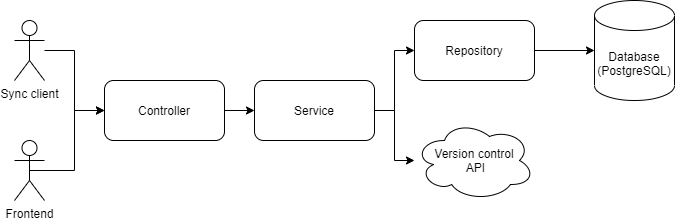

The diagram above was exported from draw.io. Its source (the exported page's mxGraphModel, read from the mxfile embedded in the PNG):
<mxGraphModel dx="1156" dy="773" grid="1" gridSize="10" guides="1" tooltips="1" connect="1" arrows="1" fold="1" page="1" pageScale="1" pageWidth="827" pageHeight="1169" math="0" shadow="0">
  <root>
    <mxCell id="0" />
    <mxCell id="1" parent="0" />
    <mxCell id="mmspnNCTw6KP5JCwmZuA-5" value="" style="edgeStyle=orthogonalEdgeStyle;rounded=0;orthogonalLoop=1;jettySize=auto;html=1;" edge="1" parent="1" source="mmspnNCTw6KP5JCwmZuA-1" target="mmspnNCTw6KP5JCwmZuA-4">
      <mxGeometry relative="1" as="geometry" />
    </mxCell>
    <mxCell id="mmspnNCTw6KP5JCwmZuA-1" value="Controller" style="rounded=1;whiteSpace=wrap;html=1;" vertex="1" parent="1">
      <mxGeometry x="130" y="330" width="120" height="60" as="geometry" />
    </mxCell>
    <mxCell id="mmspnNCTw6KP5JCwmZuA-3" style="edgeStyle=orthogonalEdgeStyle;rounded=0;orthogonalLoop=1;jettySize=auto;html=1;exitX=0.5;exitY=0.5;exitDx=0;exitDy=0;exitPerimeter=0;entryX=0;entryY=0.5;entryDx=0;entryDy=0;" edge="1" parent="1" source="mmspnNCTw6KP5JCwmZuA-2" target="mmspnNCTw6KP5JCwmZuA-1">
      <mxGeometry relative="1" as="geometry" />
    </mxCell>
    <mxCell id="mmspnNCTw6KP5JCwmZuA-2" value="Frontend" style="shape=umlActor;verticalLabelPosition=bottom;verticalAlign=top;html=1;outlineConnect=0;" vertex="1" parent="1">
      <mxGeometry x="40" y="390" width="30" height="60" as="geometry" />
    </mxCell>
    <mxCell id="mmspnNCTw6KP5JCwmZuA-7" value="" style="edgeStyle=orthogonalEdgeStyle;rounded=0;orthogonalLoop=1;jettySize=auto;html=1;" edge="1" parent="1" source="mmspnNCTw6KP5JCwmZuA-4" target="mmspnNCTw6KP5JCwmZuA-6">
      <mxGeometry relative="1" as="geometry" />
    </mxCell>
    <mxCell id="mmspnNCTw6KP5JCwmZuA-14" value="" style="edgeStyle=orthogonalEdgeStyle;rounded=0;orthogonalLoop=1;jettySize=auto;html=1;" edge="1" parent="1" source="mmspnNCTw6KP5JCwmZuA-4" target="mmspnNCTw6KP5JCwmZuA-13">
      <mxGeometry relative="1" as="geometry" />
    </mxCell>
    <mxCell id="mmspnNCTw6KP5JCwmZuA-4" value="Service" style="rounded=1;whiteSpace=wrap;html=1;" vertex="1" parent="1">
      <mxGeometry x="280" y="330" width="120" height="60" as="geometry" />
    </mxCell>
    <mxCell id="mmspnNCTw6KP5JCwmZuA-9" value="" style="edgeStyle=orthogonalEdgeStyle;rounded=0;orthogonalLoop=1;jettySize=auto;html=1;" edge="1" parent="1" source="mmspnNCTw6KP5JCwmZuA-6" target="mmspnNCTw6KP5JCwmZuA-8">
      <mxGeometry relative="1" as="geometry" />
    </mxCell>
    <mxCell id="mmspnNCTw6KP5JCwmZuA-6" value="Repository" style="rounded=1;whiteSpace=wrap;html=1;" vertex="1" parent="1">
      <mxGeometry x="440" y="270" width="120" height="60" as="geometry" />
    </mxCell>
    <mxCell id="mmspnNCTw6KP5JCwmZuA-8" value="Database&lt;br&gt;(PostgreSQL)" style="shape=cylinder3;whiteSpace=wrap;html=1;boundedLbl=1;backgroundOutline=1;size=15;" vertex="1" parent="1">
      <mxGeometry x="620" y="250" width="80" height="100" as="geometry" />
    </mxCell>
    <mxCell id="mmspnNCTw6KP5JCwmZuA-12" value="" style="edgeStyle=orthogonalEdgeStyle;rounded=0;orthogonalLoop=1;jettySize=auto;html=1;" edge="1" parent="1" source="mmspnNCTw6KP5JCwmZuA-10" target="mmspnNCTw6KP5JCwmZuA-1">
      <mxGeometry relative="1" as="geometry" />
    </mxCell>
    <mxCell id="mmspnNCTw6KP5JCwmZuA-10" value="Sync client" style="shape=umlActor;verticalLabelPosition=bottom;verticalAlign=top;html=1;outlineConnect=0;" vertex="1" parent="1">
      <mxGeometry x="40" y="270" width="30" height="60" as="geometry" />
    </mxCell>
    <mxCell id="mmspnNCTw6KP5JCwmZuA-13" value="Version control&lt;br&gt;&amp;nbsp;API" style="ellipse;shape=cloud;whiteSpace=wrap;html=1;" vertex="1" parent="1">
      <mxGeometry x="440" y="370" width="120" height="80" as="geometry" />
    </mxCell>
  </root>
</mxGraphModel>